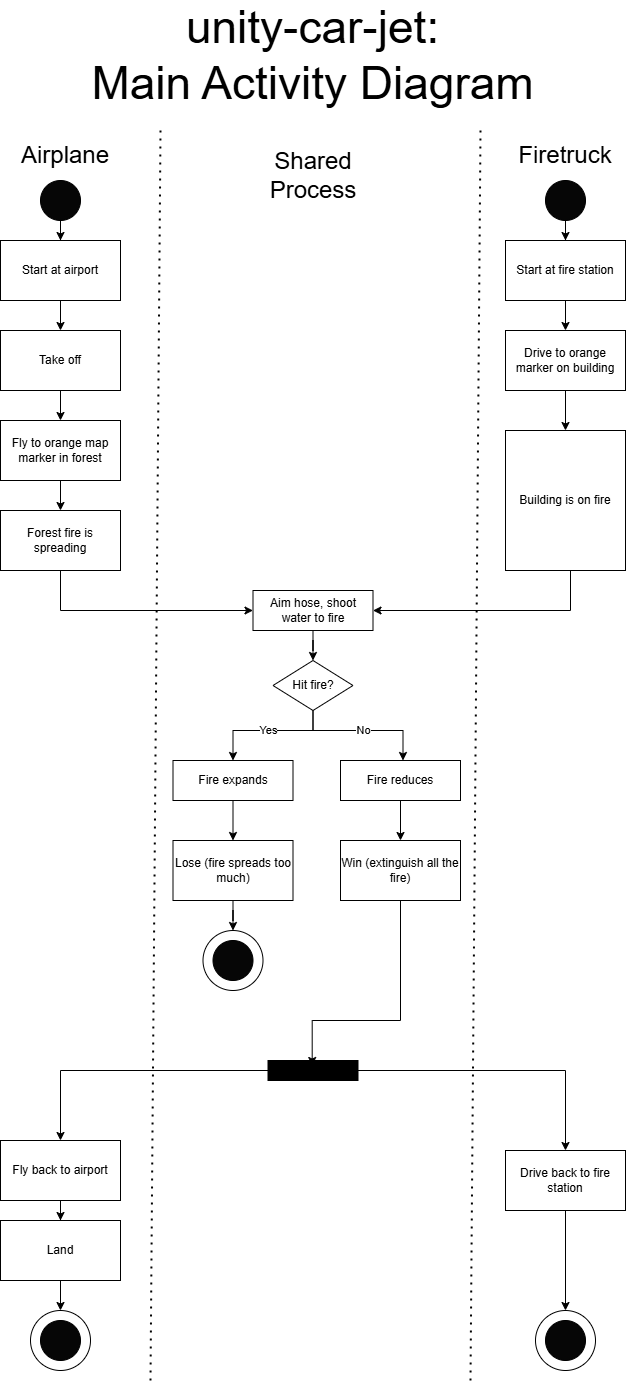

The diagram above was exported from draw.io. Its source (the exported page's mxGraphModel, read from the mxfile embedded in the PNG):
<mxGraphModel dx="1426" dy="751" grid="1" gridSize="10" guides="1" tooltips="1" connect="1" arrows="1" fold="1" page="1" pageScale="1" pageWidth="850" pageHeight="1100" math="0" shadow="0">
  <root>
    <mxCell id="0" />
    <mxCell id="1" parent="0" />
    <mxCell id="OnKB_Eri0zPTKAUN00l0-7" style="edgeStyle=orthogonalEdgeStyle;rounded=0;orthogonalLoop=1;jettySize=auto;html=1;exitX=0.5;exitY=1;exitDx=0;exitDy=0;" parent="1" source="OnKB_Eri0zPTKAUN00l0-1" target="OnKB_Eri0zPTKAUN00l0-5" edge="1">
      <mxGeometry relative="1" as="geometry" />
    </mxCell>
    <mxCell id="OnKB_Eri0zPTKAUN00l0-1" value="Start at airport" style="rounded=0;whiteSpace=wrap;html=1;" parent="1" vertex="1">
      <mxGeometry x="110" y="340" width="120" height="60" as="geometry" />
    </mxCell>
    <mxCell id="OnKB_Eri0zPTKAUN00l0-2" value="&lt;font style=&quot;font-size: 24px;&quot;&gt;Airplane&lt;/font&gt;" style="text;html=1;align=center;verticalAlign=middle;whiteSpace=wrap;rounded=0;" parent="1" vertex="1">
      <mxGeometry x="120" y="240" width="110" height="30" as="geometry" />
    </mxCell>
    <mxCell id="OnKB_Eri0zPTKAUN00l0-3" value="&lt;font style=&quot;font-size: 24px;&quot;&gt;Firetruck&lt;/font&gt;" style="text;html=1;align=center;verticalAlign=middle;whiteSpace=wrap;rounded=0;" parent="1" vertex="1">
      <mxGeometry x="620" y="240" width="110" height="30" as="geometry" />
    </mxCell>
    <mxCell id="OnKB_Eri0zPTKAUN00l0-37" style="edgeStyle=orthogonalEdgeStyle;rounded=0;orthogonalLoop=1;jettySize=auto;html=1;" parent="1" source="OnKB_Eri0zPTKAUN00l0-4" target="OnKB_Eri0zPTKAUN00l0-6" edge="1">
      <mxGeometry relative="1" as="geometry" />
    </mxCell>
    <mxCell id="OnKB_Eri0zPTKAUN00l0-4" value="Start at fire station" style="rounded=0;whiteSpace=wrap;html=1;" parent="1" vertex="1">
      <mxGeometry x="615" y="340" width="120" height="60" as="geometry" />
    </mxCell>
    <mxCell id="OnKB_Eri0zPTKAUN00l0-18" style="edgeStyle=orthogonalEdgeStyle;rounded=0;orthogonalLoop=1;jettySize=auto;html=1;exitX=0.5;exitY=1;exitDx=0;exitDy=0;" parent="1" source="OnKB_Eri0zPTKAUN00l0-5" target="OnKB_Eri0zPTKAUN00l0-14" edge="1">
      <mxGeometry relative="1" as="geometry" />
    </mxCell>
    <mxCell id="OnKB_Eri0zPTKAUN00l0-5" value="Take off" style="rounded=0;whiteSpace=wrap;html=1;" parent="1" vertex="1">
      <mxGeometry x="110" y="430" width="120" height="60" as="geometry" />
    </mxCell>
    <mxCell id="OnKB_Eri0zPTKAUN00l0-38" style="edgeStyle=orthogonalEdgeStyle;rounded=0;orthogonalLoop=1;jettySize=auto;html=1;" parent="1" source="OnKB_Eri0zPTKAUN00l0-6" target="OnKB_Eri0zPTKAUN00l0-33" edge="1">
      <mxGeometry relative="1" as="geometry" />
    </mxCell>
    <mxCell id="OnKB_Eri0zPTKAUN00l0-6" value="Drive to orange marker on building" style="rounded=0;whiteSpace=wrap;html=1;" parent="1" vertex="1">
      <mxGeometry x="615" y="430" width="120" height="60" as="geometry" />
    </mxCell>
    <mxCell id="OnKB_Eri0zPTKAUN00l0-19" style="edgeStyle=orthogonalEdgeStyle;rounded=0;orthogonalLoop=1;jettySize=auto;html=1;exitX=0.5;exitY=1;exitDx=0;exitDy=0;" parent="1" source="OnKB_Eri0zPTKAUN00l0-14" target="OnKB_Eri0zPTKAUN00l0-15" edge="1">
      <mxGeometry relative="1" as="geometry" />
    </mxCell>
    <mxCell id="OnKB_Eri0zPTKAUN00l0-14" value="Fly to orange map marker in forest" style="rounded=0;whiteSpace=wrap;html=1;" parent="1" vertex="1">
      <mxGeometry x="110" y="520" width="120" height="60" as="geometry" />
    </mxCell>
    <mxCell id="OnKB_Eri0zPTKAUN00l0-25" style="edgeStyle=orthogonalEdgeStyle;rounded=0;orthogonalLoop=1;jettySize=auto;html=1;" parent="1" source="OnKB_Eri0zPTKAUN00l0-15" target="OnKB_Eri0zPTKAUN00l0-23" edge="1">
      <mxGeometry relative="1" as="geometry">
        <Array as="points">
          <mxPoint x="170" y="710" />
        </Array>
      </mxGeometry>
    </mxCell>
    <mxCell id="OnKB_Eri0zPTKAUN00l0-15" value="Forest fire is spreading" style="rounded=0;whiteSpace=wrap;html=1;" parent="1" vertex="1">
      <mxGeometry x="110" y="610" width="120" height="60" as="geometry" />
    </mxCell>
    <mxCell id="OnKB_Eri0zPTKAUN00l0-30" value="No" style="edgeStyle=orthogonalEdgeStyle;rounded=0;orthogonalLoop=1;jettySize=auto;html=1;" parent="1" source="OnKB_Eri0zPTKAUN00l0-21" target="OnKB_Eri0zPTKAUN00l0-27" edge="1">
      <mxGeometry relative="1" as="geometry">
        <Array as="points">
          <mxPoint x="422.5" y="830" />
          <mxPoint x="512.5" y="830" />
        </Array>
      </mxGeometry>
    </mxCell>
    <mxCell id="OnKB_Eri0zPTKAUN00l0-31" value="Yes" style="edgeStyle=orthogonalEdgeStyle;rounded=0;orthogonalLoop=1;jettySize=auto;html=1;" parent="1" source="OnKB_Eri0zPTKAUN00l0-21" target="OnKB_Eri0zPTKAUN00l0-28" edge="1">
      <mxGeometry relative="1" as="geometry">
        <Array as="points">
          <mxPoint x="422.5" y="830" />
          <mxPoint x="342.5" y="830" />
        </Array>
      </mxGeometry>
    </mxCell>
    <mxCell id="OnKB_Eri0zPTKAUN00l0-21" value="Hit fire?" style="rhombus;whiteSpace=wrap;html=1;" parent="1" vertex="1">
      <mxGeometry x="382.5" y="760" width="80" height="50" as="geometry" />
    </mxCell>
    <mxCell id="OnKB_Eri0zPTKAUN00l0-26" style="edgeStyle=orthogonalEdgeStyle;rounded=0;orthogonalLoop=1;jettySize=auto;html=1;" parent="1" source="OnKB_Eri0zPTKAUN00l0-23" target="OnKB_Eri0zPTKAUN00l0-21" edge="1">
      <mxGeometry relative="1" as="geometry" />
    </mxCell>
    <mxCell id="OnKB_Eri0zPTKAUN00l0-23" value="Aim hose, shoot water to fire" style="rounded=0;whiteSpace=wrap;html=1;" parent="1" vertex="1">
      <mxGeometry x="362.5" y="690" width="120" height="40" as="geometry" />
    </mxCell>
    <mxCell id="OnKB_Eri0zPTKAUN00l0-43" style="edgeStyle=orthogonalEdgeStyle;rounded=0;orthogonalLoop=1;jettySize=auto;html=1;" parent="1" source="OnKB_Eri0zPTKAUN00l0-27" target="OnKB_Eri0zPTKAUN00l0-32" edge="1">
      <mxGeometry relative="1" as="geometry" />
    </mxCell>
    <mxCell id="OnKB_Eri0zPTKAUN00l0-27" value="Fire reduces" style="rounded=0;whiteSpace=wrap;html=1;" parent="1" vertex="1">
      <mxGeometry x="450" y="860" width="120" height="40" as="geometry" />
    </mxCell>
    <mxCell id="OnKB_Eri0zPTKAUN00l0-42" style="edgeStyle=orthogonalEdgeStyle;rounded=0;orthogonalLoop=1;jettySize=auto;html=1;" parent="1" source="OnKB_Eri0zPTKAUN00l0-28" target="OnKB_Eri0zPTKAUN00l0-41" edge="1">
      <mxGeometry relative="1" as="geometry" />
    </mxCell>
    <mxCell id="OnKB_Eri0zPTKAUN00l0-28" value="Fire expands" style="rounded=0;whiteSpace=wrap;html=1;" parent="1" vertex="1">
      <mxGeometry x="282.5" y="860" width="120" height="40" as="geometry" />
    </mxCell>
    <mxCell id="OnKB_Eri0zPTKAUN00l0-32" value="Win (extinguish all the fire)" style="rounded=0;whiteSpace=wrap;html=1;" parent="1" vertex="1">
      <mxGeometry x="450" y="940" width="120" height="60" as="geometry" />
    </mxCell>
    <mxCell id="OnKB_Eri0zPTKAUN00l0-39" style="edgeStyle=orthogonalEdgeStyle;rounded=0;orthogonalLoop=1;jettySize=auto;html=1;entryX=1;entryY=0.5;entryDx=0;entryDy=0;" parent="1" source="OnKB_Eri0zPTKAUN00l0-33" target="OnKB_Eri0zPTKAUN00l0-23" edge="1">
      <mxGeometry relative="1" as="geometry">
        <Array as="points">
          <mxPoint x="680" y="710" />
        </Array>
      </mxGeometry>
    </mxCell>
    <mxCell id="OnKB_Eri0zPTKAUN00l0-33" value="Building is on fire" style="rounded=0;whiteSpace=wrap;html=1;" parent="1" vertex="1">
      <mxGeometry x="615" y="530" width="120" height="140" as="geometry" />
    </mxCell>
    <mxCell id="OnKB_Eri0zPTKAUN00l0-36" value="&lt;div&gt;&lt;span style=&quot;font-size: 46px;&quot;&gt;unity-car-jet:&lt;/span&gt;&lt;/div&gt;&lt;span style=&quot;font-size: 46px;&quot;&gt;Main Activity Diagram&lt;/span&gt;" style="text;html=1;align=center;verticalAlign=middle;whiteSpace=wrap;rounded=0;" parent="1" vertex="1">
      <mxGeometry x="140" y="110" width="565" height="90" as="geometry" />
    </mxCell>
    <mxCell id="wWMuepOoXYzL3tNPVmn9-30" style="edgeStyle=orthogonalEdgeStyle;rounded=0;orthogonalLoop=1;jettySize=auto;html=1;entryX=0.5;entryY=0;entryDx=0;entryDy=0;" parent="1" source="OnKB_Eri0zPTKAUN00l0-41" target="wWMuepOoXYzL3tNPVmn9-28" edge="1">
      <mxGeometry relative="1" as="geometry" />
    </mxCell>
    <mxCell id="OnKB_Eri0zPTKAUN00l0-41" value="Lose (fire spreads too much)" style="rounded=0;whiteSpace=wrap;html=1;" parent="1" vertex="1">
      <mxGeometry x="282.5" y="940" width="120" height="60" as="geometry" />
    </mxCell>
    <mxCell id="wWMuepOoXYzL3tNPVmn9-15" style="edgeStyle=orthogonalEdgeStyle;rounded=0;orthogonalLoop=1;jettySize=auto;html=1;" parent="1" source="OnKB_Eri0zPTKAUN00l0-45" target="wWMuepOoXYzL3tNPVmn9-1" edge="1">
      <mxGeometry relative="1" as="geometry" />
    </mxCell>
    <mxCell id="wWMuepOoXYzL3tNPVmn9-16" style="edgeStyle=orthogonalEdgeStyle;rounded=0;orthogonalLoop=1;jettySize=auto;html=1;" parent="1" source="OnKB_Eri0zPTKAUN00l0-45" target="OnKB_Eri0zPTKAUN00l0-48" edge="1">
      <mxGeometry relative="1" as="geometry" />
    </mxCell>
    <mxCell id="OnKB_Eri0zPTKAUN00l0-45" value="" style="rounded=0;whiteSpace=wrap;html=1;fillColor=#000000;" parent="1" vertex="1">
      <mxGeometry x="377.5" y="1160" width="90" height="20" as="geometry" />
    </mxCell>
    <mxCell id="OnKB_Eri0zPTKAUN00l0-46" style="edgeStyle=orthogonalEdgeStyle;rounded=0;orthogonalLoop=1;jettySize=auto;html=1;entryX=0.491;entryY=0.251;entryDx=0;entryDy=0;entryPerimeter=0;" parent="1" source="OnKB_Eri0zPTKAUN00l0-32" target="OnKB_Eri0zPTKAUN00l0-45" edge="1">
      <mxGeometry relative="1" as="geometry">
        <Array as="points">
          <mxPoint x="510" y="1120" />
          <mxPoint x="422" y="1120" />
        </Array>
      </mxGeometry>
    </mxCell>
    <mxCell id="wWMuepOoXYzL3tNPVmn9-19" style="edgeStyle=orthogonalEdgeStyle;rounded=0;orthogonalLoop=1;jettySize=auto;html=1;entryX=0.5;entryY=0;entryDx=0;entryDy=0;" parent="1" source="OnKB_Eri0zPTKAUN00l0-48" target="wWMuepOoXYzL3tNPVmn9-7" edge="1">
      <mxGeometry relative="1" as="geometry" />
    </mxCell>
    <mxCell id="OnKB_Eri0zPTKAUN00l0-48" value="Drive back to fire station" style="rounded=0;whiteSpace=wrap;html=1;" parent="1" vertex="1">
      <mxGeometry x="615" y="1250" width="120" height="60" as="geometry" />
    </mxCell>
    <mxCell id="wWMuepOoXYzL3tNPVmn9-17" style="edgeStyle=orthogonalEdgeStyle;rounded=0;orthogonalLoop=1;jettySize=auto;html=1;" parent="1" source="wWMuepOoXYzL3tNPVmn9-1" target="wWMuepOoXYzL3tNPVmn9-2" edge="1">
      <mxGeometry relative="1" as="geometry" />
    </mxCell>
    <mxCell id="wWMuepOoXYzL3tNPVmn9-1" value="Fly back to airport" style="rounded=0;whiteSpace=wrap;html=1;" parent="1" vertex="1">
      <mxGeometry x="110" y="1240" width="120" height="60" as="geometry" />
    </mxCell>
    <mxCell id="wWMuepOoXYzL3tNPVmn9-18" style="edgeStyle=orthogonalEdgeStyle;rounded=0;orthogonalLoop=1;jettySize=auto;html=1;entryX=0.5;entryY=0;entryDx=0;entryDy=0;" parent="1" source="wWMuepOoXYzL3tNPVmn9-2" target="wWMuepOoXYzL3tNPVmn9-5" edge="1">
      <mxGeometry relative="1" as="geometry" />
    </mxCell>
    <mxCell id="wWMuepOoXYzL3tNPVmn9-2" value="Land" style="rounded=0;whiteSpace=wrap;html=1;" parent="1" vertex="1">
      <mxGeometry x="110" y="1320" width="120" height="60" as="geometry" />
    </mxCell>
    <mxCell id="wWMuepOoXYzL3tNPVmn9-5" value="" style="ellipse;whiteSpace=wrap;html=1;aspect=fixed;" parent="1" vertex="1">
      <mxGeometry x="140" y="1410" width="60" height="60" as="geometry" />
    </mxCell>
    <mxCell id="wWMuepOoXYzL3tNPVmn9-3" value="" style="ellipse;whiteSpace=wrap;html=1;aspect=fixed;fillColor=#060606;direction=south;" parent="1" vertex="1">
      <mxGeometry x="150" y="1420" width="40" height="40" as="geometry" />
    </mxCell>
    <mxCell id="wWMuepOoXYzL3tNPVmn9-7" value="" style="ellipse;whiteSpace=wrap;html=1;aspect=fixed;" parent="1" vertex="1">
      <mxGeometry x="645" y="1410" width="60" height="60" as="geometry" />
    </mxCell>
    <mxCell id="wWMuepOoXYzL3tNPVmn9-8" value="" style="ellipse;whiteSpace=wrap;html=1;aspect=fixed;fillColor=#060606;direction=south;" parent="1" vertex="1">
      <mxGeometry x="655" y="1420" width="40" height="40" as="geometry" />
    </mxCell>
    <mxCell id="wWMuepOoXYzL3tNPVmn9-13" style="edgeStyle=orthogonalEdgeStyle;rounded=0;orthogonalLoop=1;jettySize=auto;html=1;" parent="1" source="wWMuepOoXYzL3tNPVmn9-9" target="OnKB_Eri0zPTKAUN00l0-1" edge="1">
      <mxGeometry relative="1" as="geometry" />
    </mxCell>
    <mxCell id="wWMuepOoXYzL3tNPVmn9-9" value="" style="ellipse;whiteSpace=wrap;html=1;aspect=fixed;fillColor=#060606;direction=south;" parent="1" vertex="1">
      <mxGeometry x="150" y="280" width="40" height="40" as="geometry" />
    </mxCell>
    <mxCell id="wWMuepOoXYzL3tNPVmn9-14" style="edgeStyle=orthogonalEdgeStyle;rounded=0;orthogonalLoop=1;jettySize=auto;html=1;" parent="1" source="wWMuepOoXYzL3tNPVmn9-12" target="OnKB_Eri0zPTKAUN00l0-4" edge="1">
      <mxGeometry relative="1" as="geometry" />
    </mxCell>
    <mxCell id="wWMuepOoXYzL3tNPVmn9-12" value="" style="ellipse;whiteSpace=wrap;html=1;aspect=fixed;fillColor=#060606;direction=south;" parent="1" vertex="1">
      <mxGeometry x="655" y="280" width="40" height="40" as="geometry" />
    </mxCell>
    <mxCell id="wWMuepOoXYzL3tNPVmn9-20" value="" style="endArrow=none;dashed=1;html=1;dashPattern=1 3;strokeWidth=2;rounded=0;" parent="1" edge="1">
      <mxGeometry width="50" height="50" relative="1" as="geometry">
        <mxPoint x="260" y="1480" as="sourcePoint" />
        <mxPoint x="270" y="230" as="targetPoint" />
      </mxGeometry>
    </mxCell>
    <mxCell id="wWMuepOoXYzL3tNPVmn9-21" value="" style="endArrow=none;dashed=1;html=1;dashPattern=1 3;strokeWidth=2;rounded=0;" parent="1" edge="1">
      <mxGeometry width="50" height="50" relative="1" as="geometry">
        <mxPoint x="580" y="1480" as="sourcePoint" />
        <mxPoint x="590" y="230" as="targetPoint" />
      </mxGeometry>
    </mxCell>
    <mxCell id="wWMuepOoXYzL3tNPVmn9-22" value="&lt;font style=&quot;font-size: 24px;&quot;&gt;Shared Process&lt;/font&gt;" style="text;html=1;align=center;verticalAlign=middle;whiteSpace=wrap;rounded=0;" parent="1" vertex="1">
      <mxGeometry x="367.5" y="240" width="110" height="70" as="geometry" />
    </mxCell>
    <mxCell id="wWMuepOoXYzL3tNPVmn9-28" value="" style="ellipse;whiteSpace=wrap;html=1;aspect=fixed;" parent="1" vertex="1">
      <mxGeometry x="312.5" y="1030" width="60" height="60" as="geometry" />
    </mxCell>
    <mxCell id="wWMuepOoXYzL3tNPVmn9-29" value="" style="ellipse;whiteSpace=wrap;html=1;aspect=fixed;fillColor=#060606;direction=south;" parent="1" vertex="1">
      <mxGeometry x="322.5" y="1040" width="40" height="40" as="geometry" />
    </mxCell>
  </root>
</mxGraphModel>